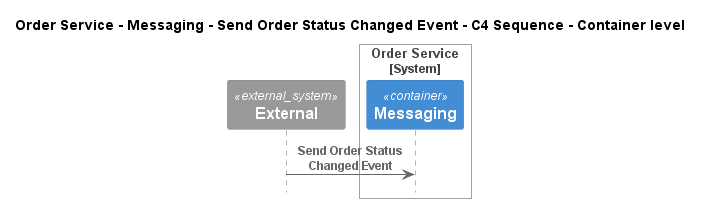

The diagram above was rendered by PlantUML. Its source (embedded in the PNG):
@startuml
!pragma layout smetana
!include ..\..\..\..\..\..\.c4s\C4_Sequence.puml

title Order Service - Messaging - Send Order Status Changed Event - C4 Sequence - Container level

System_Ext(C4InterFlow.SoftwareSystems.ExternalSystem, "External", "")

System_Boundary(ECommercePlatform.SoftwareSystems.OrderService, "Order Service")
    Container(ECommercePlatform.SoftwareSystems.OrderService.Containers.Messaging, "Messaging", "", "")
Boundary_End()

Rel(C4InterFlow.SoftwareSystems.ExternalSystem, ECommercePlatform.SoftwareSystems.OrderService.Containers.Messaging, "Send Order Status Changed Event")


@enduml